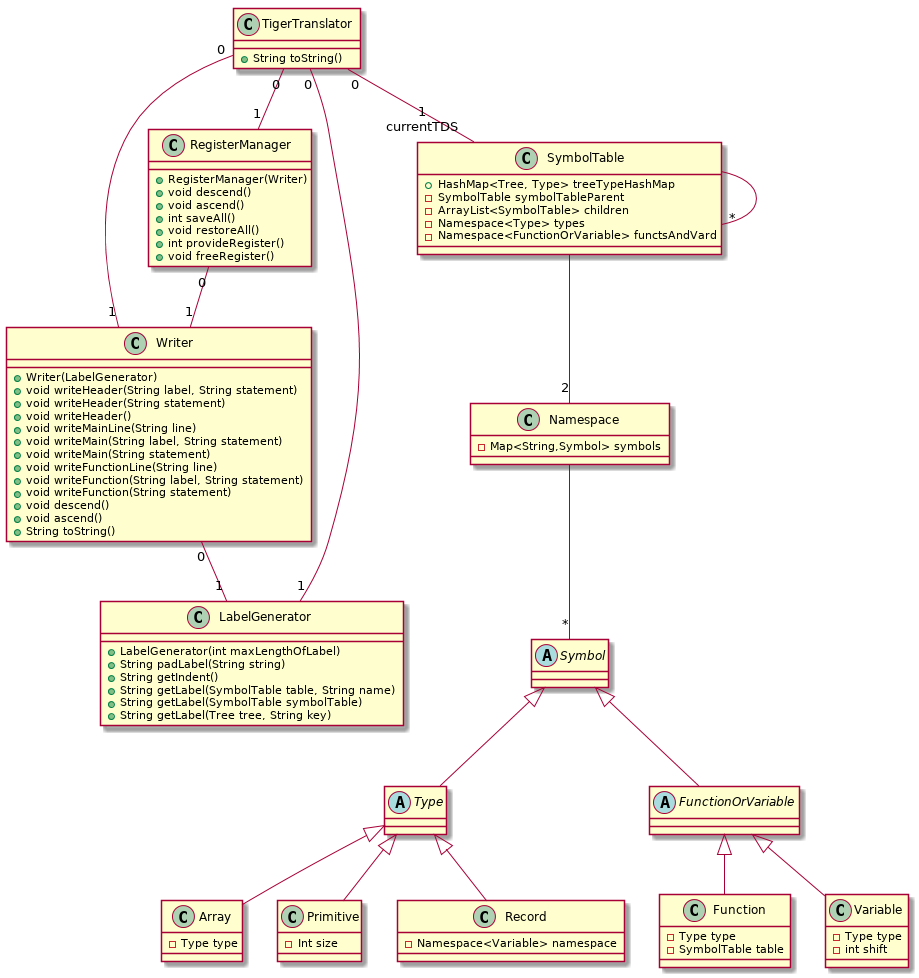

The diagram above was rendered by PlantUML. Its source (embedded in the PNG):
@startuml

Class TigerTranslator{
  +String toString()
}

Class Writer{
  +Writer(LabelGenerator)
  +void writeHeader(String label, String statement)
  +void writeHeader(String statement)
  +void writeHeader()
  +void writeMainLine(String line)
  +void writeMain(String label, String statement)
  +void writeMain(String statement)
  +void writeFunctionLine(String line)
  +void writeFunction(String label, String statement)
  +void writeFunction(String statement)
  +void descend()
  +void ascend()
  +String toString()
}

Class LabelGenerator{
  +LabelGenerator(int maxLengthOfLabel)
  +String padLabel(String string)
  +String getIndent()
  +String getLabel(SymbolTable table, String name)
  +String getLabel(SymbolTable symbolTable)
  +String getLabel(Tree tree, String key)
}

Class RegisterManager{
  +RegisterManager(Writer)
  +void descend()
  +void ascend()
  +int saveAll()
  +void restoreAll()
  +int provideRegister()
  +void freeRegister()
}

TigerTranslator "0" -- "1\ncurrentTDS" SymbolTable
TigerTranslator "0" -- "1" Writer
TigerTranslator "0" -- "1" LabelGenerator
TigerTranslator "0" -- "1" RegisterManager

Writer "0" -- "1" LabelGenerator
RegisterManager "0" -- "1" Writer



Class Namespace{
-Map<String,Symbol> symbols
}
Namespace -- "*" Symbol
Abstract class Type{

}

Class Array{
-Type type
}
Class Primitive{
-Int size
}
Class Record{
-Namespace<Variable> namespace
}
Type <|--Array
Type <|--Primitive
Type <|-- Record


Abstract class Symbol{

}
Abstract class FunctionOrVariable{

}
Class Function{
-Type type
-SymbolTable table
}
Class Variable{
-Type type
-int shift
}
Symbol <|-- FunctionOrVariable
FunctionOrVariable <|-- Function
FunctionOrVariable <|--Variable
Symbol <|-- Type



Class SymbolTable{
  +HashMap<Tree, Type> treeTypeHashMap
-SymbolTable symbolTableParent
-ArrayList<SymbolTable> children
-Namespace<Type> types
-Namespace<FunctionOrVariable> functsAndVard
}
SymbolTable--"*" SymbolTable
SymbolTable -- "2" Namespace
@enduml